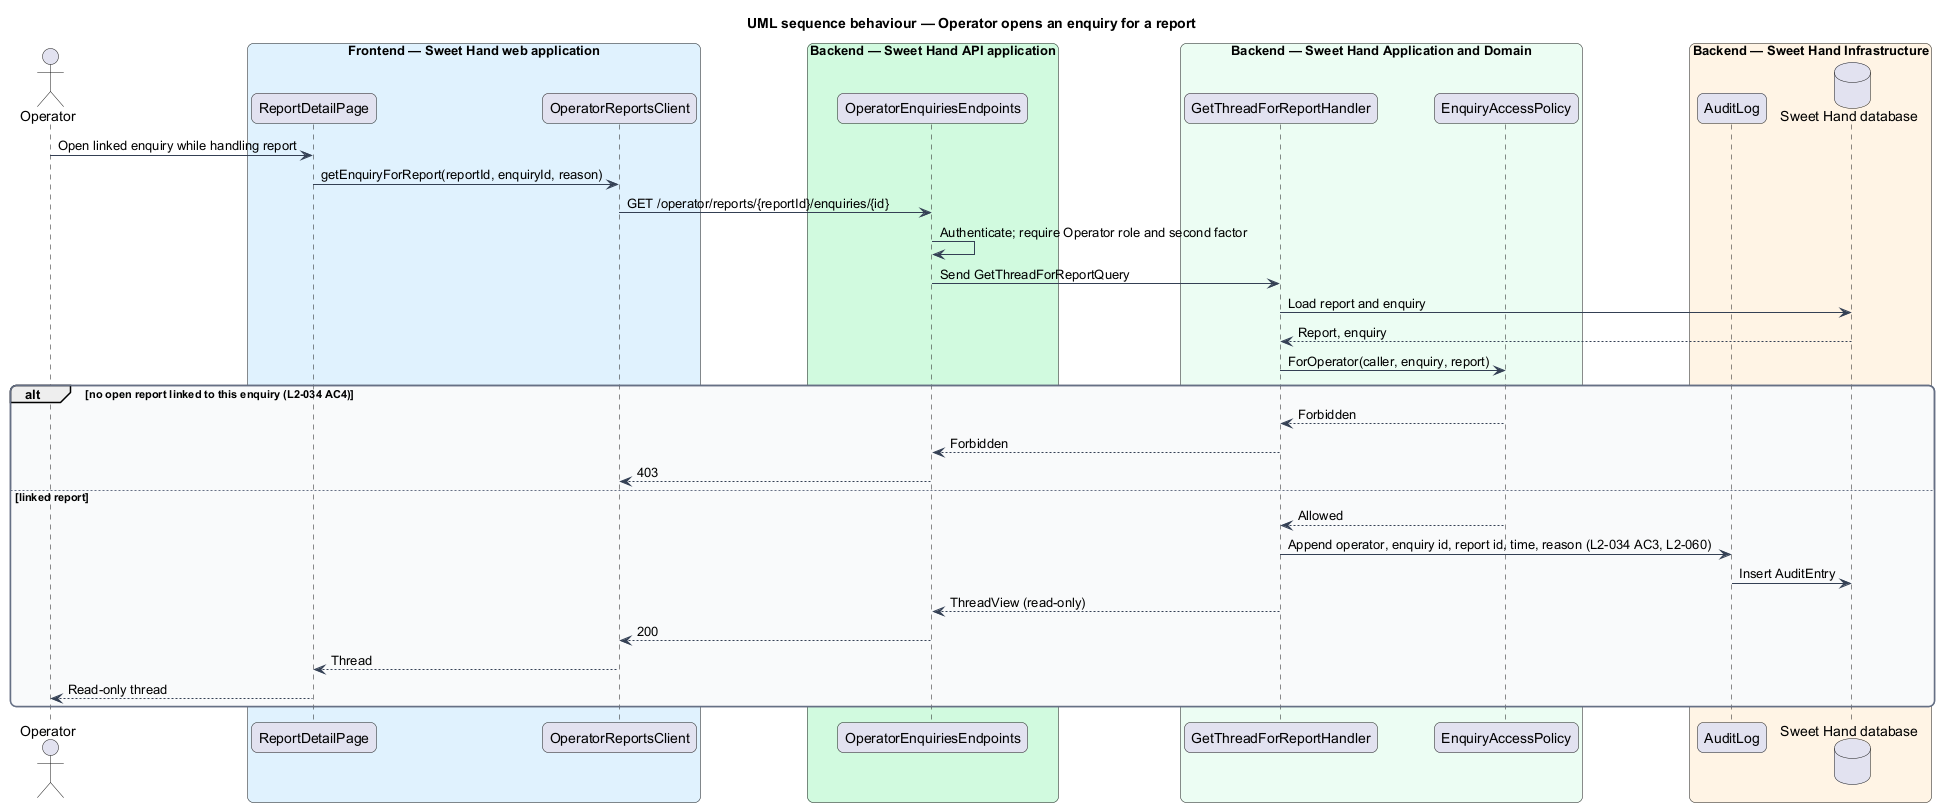

The diagram above was rendered by PlantUML. Its source (embedded in the PNG):
@startuml
title UML sequence behaviour — Operator opens an enquiry for a report
skinparam backgroundColor #FFFFFF
skinparam shadowing false
skinparam roundcorner 12
skinparam defaultFontName Arial
skinparam ArrowColor #344054
skinparam rectangle {
  BorderColor #344054
  FontColor #101828
}
skinparam package {
  BorderColor #667085
  FontColor #101828
  BackgroundColor #F9FAFB
}
actor "Operator" as actor
box "Frontend — Sweet Hand web application" #E0F2FE
  participant "ReportDetailPage" as page
  participant "OperatorReportsClient" as client
end box
box "Backend — Sweet Hand API application" #D1FADF
  participant "OperatorEnquiriesEndpoints" as ep
end box
box "Backend — Sweet Hand Application and Domain" #ECFDF3
  participant "GetThreadForReportHandler" as handler
  participant "EnquiryAccessPolicy" as policy
end box
box "Backend — Sweet Hand Infrastructure" #FFF4E5
  participant "AuditLog" as audit
  database "Sweet Hand database" as db
end box
actor -> page : Open linked enquiry while handling report
page -> client : getEnquiryForReport(reportId, enquiryId, reason)
client -> ep : GET /operator/reports/{reportId}/enquiries/{id}
ep -> ep : Authenticate; require Operator role and second factor
ep -> handler : Send GetThreadForReportQuery
handler -> db : Load report and enquiry
db --> handler : Report, enquiry
handler -> policy : ForOperator(caller, enquiry, report)
alt no open report linked to this enquiry (L2-034 AC4)
  policy --> handler : Forbidden
  handler --> ep : Forbidden
  ep --> client : 403
else linked report
  policy --> handler : Allowed
  handler -> audit : Append operator, enquiry id, report id, time, reason (L2-034 AC3, L2-060)
  audit -> db : Insert AuditEntry
  handler --> ep : ThreadView (read-only)
  ep --> client : 200
  client --> page : Thread
  page --> actor : Read-only thread
end
@enduml